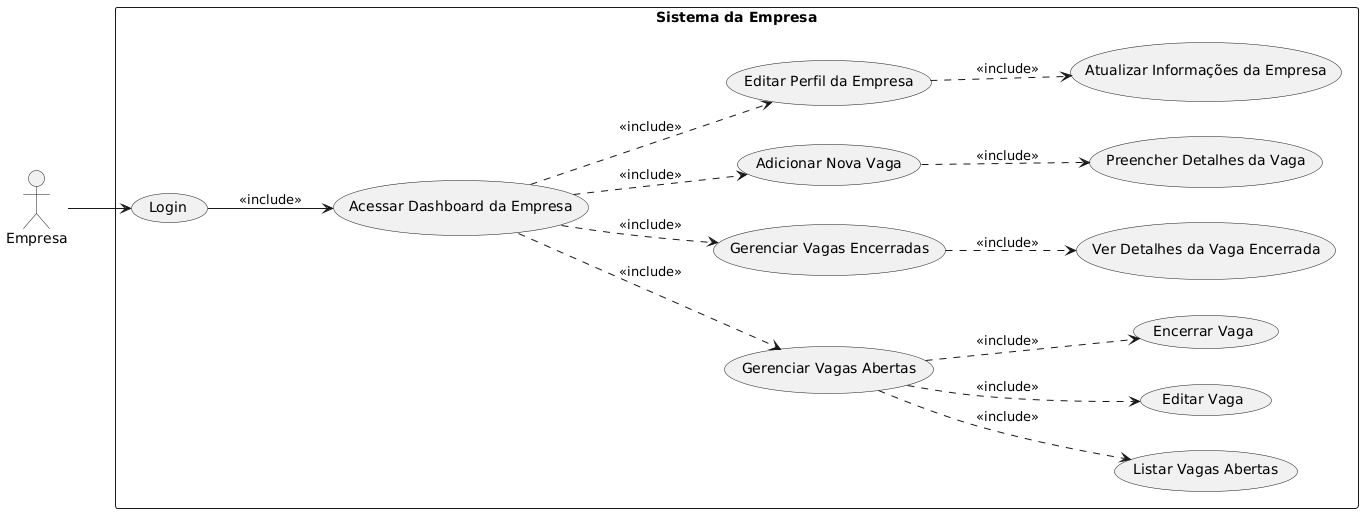

The diagram above was rendered by PlantUML. Its source (embedded in the PNG):
@startuml
left to right direction

actor Empresa as "Empresa"

rectangle "Sistema da Empresa" {
    usecase "Login" as UC1
    usecase "Acessar Dashboard da Empresa" as UC2
    usecase "Gerenciar Vagas Abertas" as UC3
    usecase "Gerenciar Vagas Encerradas" as UC4
    usecase "Adicionar Nova Vaga" as UC5
    usecase "Editar Perfil da Empresa" as UC6

    usecase "Listar Vagas Abertas" as UC3a
    usecase "Editar Vaga" as UC3b
    usecase "Encerrar Vaga" as UC3c

    usecase "Ver Detalhes da Vaga Encerrada" as UC4b

    usecase "Preencher Detalhes da Vaga" as UC5a

    usecase "Atualizar Informações da Empresa" as UC6a

    Empresa --> UC1
    UC1 --> UC2 : <<include>>

    UC2 ..> UC3 : <<include>>
    UC2 ..> UC4 : <<include>>
    UC2 ..> UC5 : <<include>>
    UC2 ..> UC6 : <<include>>

    UC3 ..> UC3a : <<include>>
    UC3 ..> UC3b : <<include>>
    UC3 ..> UC3c : <<include>>

    UC4 ..> UC4b : <<include>>

    UC5 ..> UC5a : <<include>>

    UC6 ..> UC6a : <<include>>
}
@enduml